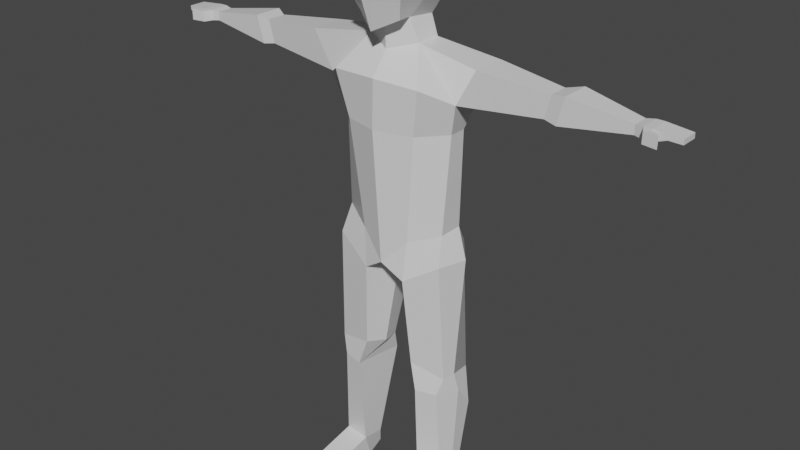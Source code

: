 # Source: animated_low_poly_char.blend  (saved by Blender 2.93.20; exported with 4.5.12 LTS)
import bpy
from mathutils import Matrix  # noqa: F401  (used for matrix-valued properties, if any)

bpy.ops.wm.read_factory_settings(use_empty=True)
scene = bpy.context.scene
scene.name = 'Scene'

# ---- collections
col_collection = bpy.data.collections.new('Collection'); scene.collection.children.link(col_collection)

# ---- materials (node trees are filled in below, after node groups)
mat_material_001 = bpy.data.materials.new('Material.001')
mat_material_001.use_transparent_shadow = False

# ---- material node trees
mat_material_001.use_nodes = True; mat_material_001.node_tree.nodes.clear()
_N = mat_material_001.node_tree.nodes; _L = mat_material_001.node_tree.links
n0 = _N.new('ShaderNodeBsdfPrincipled'); n0.name = 'Principled BSDF'; n0.location = (10, 300)
n0.distribution = 'GGX'
n0.subsurface_method = 'BURLEY'
n0.inputs[2].default_value = 0.4
n0.inputs[3].default_value = 1.45
n0.inputs[27].default_value = (0.0, 0.0, 0.0, 1.0)
n0.inputs[28].default_value = 1.0
n1 = _N.new('ShaderNodeOutputMaterial'); n1.name = 'Material Output'; n1.location = (300, 300)
n2 = _N.new('ShaderNodeNormalMap'); n2.name = 'Normal Map'; n2.location = (-300, -300)
n2.label = 'Normal/Map'
n2.inputs[0].default_value = 0.0
_L.new(n0.outputs[0], n1.inputs[0])
_L.new(n2.outputs[0], n0.inputs[5])
n1.is_active_output = True

# ---- world
world_world = bpy.data.worlds.new('World'); scene.world = world_world
world_world.use_nodes = True; world_world.node_tree.nodes.clear()
_N = world_world.node_tree.nodes; _L = world_world.node_tree.links
n0 = _N.new('ShaderNodeOutputWorld'); n0.name = 'World Output'; n0.location = (300, 300)
n1 = _N.new('ShaderNodeBackground'); n1.name = 'Background'; n1.location = (10, 300)
n1.inputs[0].default_value = (0.05088, 0.05088, 0.05088, 1.0)
_L.new(n1.outputs[0], n0.inputs[0])
n0.is_active_output = True
world_world.color = (0.05088, 0.05088, 0.05088)
world_world.use_sun_shadow = False
world_world.sun_shadow_jitter_overblur = 0.0

# ---- meshes
me_cube_001 = bpy.data.meshes.new('Cube.001')
me_cube_001.from_pydata([(-0.6015, 0.7095, 3.364), (-0.6015, 0.7095, 4.031), (-0.5542, -0.7036, 4.031), (-0.5542, -0.6091, 3.364), (-0.3214, 0.4999, 4.565), (-0.4314, 0.5216, 2.906), (-0.2741, -0.5974, 4.565), (-0.3841, -0.5251, 2.906), (-0.005499, -0.5187, 2.901), (-0.3874, 0.2046, 2.887), (-0.4399, -0.3306, 2.848), (-0.5025, -0.3103, 4.565), (-0.5704, 0.2039, 4.536), (-0.7826, -0.3103, 3.364), (-0.7826, 0.1996, 3.364), (-0.7826, -0.3103, 4.031), (-0.7826, 0.1996, 4.031), (-0.5384, 0.1385, 2.446), (-0.5384, -0.3714, 2.446), (-0.9262, 0.6697, 1.82), (-0.9262, -0.8314, 1.82), (-1.821, 0.2439, 2.269), (-1.821, -0.4725, 2.269), (-1.409, 0.2289, 1.545), (-1.409, -0.4875, 1.545), (-0.5127, 0.423, -1.299), (-0.8075, -0.5809, -1.106), (-1.098, 0.1278, -1.079), (-1.098, -0.3821, -1.079), (-0.7419, 0.5381, 0.8887), (-1.211, 0.06074, 0.9078), (-0.7419, -0.7105, 0.8887), (-1.211, -0.2927, 0.9078), (-4.666, 0.04592, 1.996), (-4.666, -0.2827, 1.996), (-4.666, 0.03904, 1.817), (-4.666, -0.2895, 1.817), (-3.067, 0.07561, 1.68), (-3.188, 0.08406, 2.133), (-3.188, -0.3192, 2.133), (-3.067, -0.3277, 1.68), (-3.321, 0.1139, 1.636), (-3.465, 0.124, 2.177), (-3.465, -0.4709, 2.177), (-3.321, -0.481, 1.636), (-4.827, 0.08342, 2.016), (-4.827, -0.3186, 2.016), (-4.827, 0.075, 1.797), (-4.827, -0.327, 1.797), (-4.976, 0.08342, 2.016), (-4.976, -0.3186, 2.016), (-4.976, 0.075, 1.798), (-4.976, -0.327, 1.798), (-5.488, 0.05811, 1.975), (-5.488, -0.2944, 1.975), (-5.488, 0.05073, 1.876), (-5.488, -0.3017, 1.876), (-4.895, 0.2323, 1.793), (-4.9, 0.2392, 2.012), (-5.016, 0.146, 1.793), (-5.021, 0.1529, 2.012), (-5.178, 0.2818, 1.793), (-5.184, 0.2758, 2.012), (-5.072, 0.1775, 1.793), (-5.078, 0.1715, 2.012), (-5.233, 0.06282, 1.888), (-5.179, -0.317, 1.88), (-0.4457, 0.4779, -2.117), (-0.2768, -0.9468, -1.654), (-1.184, 0.3287, -1.646), (-0.8449, -0.8981, -1.646), (-0.701, 0.2937, -6.434), (-0.8388, -0.3376, -6.663), (-1.242, 0.2274, -6.43), (-1.242, -0.316, -6.659), (-0.5665, 0.3557, -3.931), (-1.282, 0.238, -4.096), (-1.282, -0.4817, -4.132), (-0.5665, -0.5202, -4.139), (-0.7303, 0.4219, -4.484), (-0.5508, -0.564, -4.484), (-1.164, 0.3097, -4.477), (-1.344, -0.5214, -4.998), (-1.282, -0.09734, -4.132), (-1.365, -0.2553, -1.646), (-1.387, -0.1111, -4.477), (-1.242, -0.1275, -6.659), (-0.7034, 0.1559, -6.918), (-0.8412, -0.3376, -6.918), (-1.245, -0.1275, -6.914), (-1.245, -0.316, -6.914), (-1.245, 0.08953, -6.914), (-1.262, 1.287, -6.659), (-1.264, 1.287, -6.914), (-0.1376, -0.271, -1.654), (-0.4272, -0.0686, -4.032), (-0.701, 1.336, -6.63), (-0.9933, 1.429, -6.662), (-0.9956, 1.429, -6.917), (-0.7034, 1.336, -6.918), (0.6015, 0.7095, 3.364), (0.6015, 0.7095, 4.031), (0.5542, -0.7036, 4.031), (0.5542, -0.6091, 3.364), (0.3214, 0.4999, 4.565), (0.4314, 0.5216, 2.906), (0.2741, -0.5974, 4.565), (0.3841, -0.5251, 2.906), (2.509e-07, 0.7715, 2.688), (2.841e-07, -0.6415, 4.595), (0.0055, -0.5187, 2.901), (2.509e-07, 0.6943, 4.611), (2.509e-07, 0.8135, 3.965), (2.509e-07, 1.059, 3.468), (2.509e-07, -0.8202, 4.022), (2.509e-07, -0.8202, 3.355), (0.3874, 0.2046, 2.887), (0.4399, -0.3306, 2.848), (0.5025, -0.3103, 4.565), (0.5704, 0.2039, 4.536), (2.509e-07, 0.4037, 2.804), (2.509e-07, -0.449, 2.742), (2.509e-07, 0.1996, 4.688), (2.509e-07, -0.3103, 4.688), (0.7826, -0.3103, 3.364), (0.7826, 0.1996, 3.364), (0.7826, -0.3103, 4.031), (0.7826, 0.1996, 4.031), (0.5384, 0.1385, 2.446), (0.5384, -0.3714, 2.446), (2.509e-07, 0.3811, 2.293), (2.509e-07, -0.5711, 2.271), (0.9262, 0.6697, 1.82), (0.9262, -0.8314, 1.82), (2.509e-07, 0.7313, 1.847), (2.509e-07, -0.766, 1.847), (1.821, 0.2439, 2.269), (1.821, -0.4725, 2.269), (1.409, 0.2289, 1.545), (1.409, -0.4875, 1.545), (0.5127, 0.423, -1.299), (0.8075, -0.5809, -1.106), (2.509e-07, 0.5609, -1.819), (2.509e-07, -0.7728, -1.079), (1.098, 0.1278, -1.079), (1.098, -0.3821, -1.079), (2.509e-07, 0.7631, 0.9078), (0.7419, 0.5381, 0.8887), (1.211, 0.06074, 0.9078), (0.7419, -0.7105, 0.8887), (2.509e-07, -0.7945, 0.9078), (1.211, -0.2927, 0.9078), (4.666, 0.04592, 1.996), (4.666, -0.2827, 1.996), (4.666, 0.03904, 1.817), (4.666, -0.2895, 1.817), (3.067, 0.07561, 1.68), (3.188, 0.08406, 2.133), (3.188, -0.3192, 2.133), (3.067, -0.3277, 1.68), (3.321, 0.1139, 1.636), (3.465, 0.124, 2.177), (3.465, -0.4709, 2.177), (3.321, -0.481, 1.636), (4.827, 0.08342, 2.016), (4.827, -0.3186, 2.016), (4.827, 0.075, 1.797), (4.827, -0.327, 1.797), (4.976, 0.08342, 2.016), (4.976, -0.3186, 2.016), (4.976, 0.075, 1.798), (4.976, -0.327, 1.798), (5.488, 0.05811, 1.975), (5.488, -0.2944, 1.975), (5.488, 0.05073, 1.876), (5.488, -0.3017, 1.876), (4.895, 0.2323, 1.793), (4.9, 0.2392, 2.012), (5.016, 0.146, 1.793), (5.021, 0.1529, 2.012), (5.178, 0.2818, 1.793), (5.184, 0.2758, 2.012), (5.072, 0.1775, 1.793), (5.078, 0.1715, 2.012), (5.233, 0.06282, 1.888), (5.179, -0.317, 1.88), (0.4457, 0.4779, -2.117), (0.2768, -0.9468, -1.654), (2.509e-07, -0.9712, -1.646), (1.184, 0.3287, -1.646), (0.8449, -0.8981, -1.646), (0.701, 0.2937, -6.434), (0.8389, -0.3376, -6.663), (1.242, 0.2274, -6.43), (1.242, -0.316, -6.659), (0.5665, 0.3557, -3.931), (1.282, 0.238, -4.096), (1.282, -0.4817, -4.132), (0.5665, -0.5202, -4.139), (0.7303, 0.4219, -4.484), (0.5508, -0.564, -4.484), (1.164, 0.3097, -4.477), (1.344, -0.5214, -4.998), (1.282, -0.09734, -4.132), (1.365, -0.2553, -1.646), (1.387, -0.1111, -4.477), (1.242, -0.1275, -6.659), (0.7034, 0.1559, -6.918), (0.8412, -0.3376, -6.918), (1.245, -0.1275, -6.914), (1.245, -0.316, -6.914), (1.245, 0.08953, -6.914), (1.262, 1.287, -6.659), (1.264, 1.287, -6.914), (0.1376, -0.271, -1.654), (0.4272, -0.0686, -4.032), (0.701, 1.336, -6.63), (0.9933, 1.429, -6.662), (0.9957, 1.429, -6.917), (0.7034, 1.336, -6.918)], [], [(123, 11, 6, 109), (114, 109, 6, 2), (16, 12, 4, 1), (0, 1, 112, 113), (14, 16, 1, 0), (8, 115, 3, 7), (1, 4, 111, 112), (10, 121, 8, 7), (5, 0, 113, 108), (9, 14, 0, 5), (115, 114, 2, 3), (7, 3, 13, 10), (10, 13, 14, 9), (5, 108, 120, 9), (9, 120, 130, 17), (3, 2, 15, 13), (13, 15, 16, 14), (2, 6, 11, 15), (15, 11, 12, 16), (111, 4, 12, 122), (122, 12, 11, 123), (17, 130, 134, 19), (10, 9, 17, 18), (121, 10, 18, 131), (30, 29, 25, 27), (20, 18, 22, 24), (131, 18, 20, 135), (42, 41, 35, 33), (18, 17, 21, 22), (29, 146, 142, 25), (17, 19, 23, 21), (28, 84, 70), (27, 25, 67, 69), (150, 31, 26, 143), (31, 32, 28, 26), (32, 30, 27, 28), (24, 23, 30, 32), (20, 24, 32, 31), (135, 20, 31, 150), (19, 134, 146, 29), (23, 19, 29, 30), (36, 34, 46, 48), (43, 42, 33, 34), (44, 43, 34, 36), (41, 44, 36, 35), (23, 24, 40, 37), (24, 22, 39, 40), (22, 21, 38, 39), (21, 23, 37, 38), (37, 40, 44, 41), (40, 39, 43, 44), (39, 38, 42, 43), (38, 37, 41, 42), (48, 46, 50, 52), (35, 36, 48, 47), (33, 35, 47, 45), (34, 33, 45, 46), (49, 51, 65, 55, 53), (47, 48, 52, 51), (47, 51, 59, 57), (46, 45, 49, 50), (54, 53, 55, 56), (50, 49, 53, 54), (52, 50, 54, 56, 66), (51, 52, 66, 65), (60, 58, 62, 64), (51, 49, 60, 59), (49, 45, 58, 60), (45, 47, 57, 58), (62, 61, 63, 64), (59, 60, 64, 63), (57, 59, 63, 61), (58, 57, 61, 62), (65, 66, 56, 55), (67, 142, 188, 68, 94), (81, 79, 71, 73), (25, 142, 67), (26, 28, 70, 68), (143, 26, 68, 188), (72, 74, 90, 88), (82, 85, 86, 74), (79, 80, 72, 71), (80, 82, 74, 72), (68, 70, 77, 78), (67, 94, 95, 75), (70, 84, 83, 77), (69, 67, 75, 76), (78, 77, 82, 80), (75, 95, 78, 80, 79), (77, 83, 85, 82), (76, 75, 79, 81), (83, 84, 69, 76), (84, 28, 27, 69), (86, 85, 81, 73), (85, 83, 76, 81), (87, 88, 90, 89, 91), (71, 72, 88, 87), (90, 74, 86, 73, 91, 89), (87, 91, 93, 98, 99), (71, 87, 99, 96), (91, 73, 92, 93), (92, 97, 98, 93), (95, 94, 68, 78), (98, 97, 96, 99), (73, 71, 96, 97, 92), (123, 109, 106, 118), (114, 102, 106, 109), (127, 101, 104, 119), (100, 113, 112, 101), (125, 100, 101, 127), (110, 107, 103, 115), (101, 112, 111, 104), (117, 107, 110, 121), (105, 108, 113, 100), (116, 105, 100, 125), (115, 103, 102, 114), (107, 117, 124, 103), (117, 116, 125, 124), (105, 116, 120, 108), (116, 128, 130, 120), (103, 124, 126, 102), (124, 125, 127, 126), (102, 126, 118, 106), (126, 127, 119, 118), (111, 122, 119, 104), (122, 123, 118, 119), (128, 132, 134, 130), (117, 129, 128, 116), (121, 131, 129, 117), (148, 144, 140, 147), (133, 139, 137, 129), (131, 135, 133, 129), (161, 152, 154, 160), (129, 137, 136, 128), (147, 140, 142, 146), (128, 136, 138, 132), (145, 190, 204), (144, 189, 186, 140), (150, 143, 141, 149), (149, 141, 145, 151), (151, 145, 144, 148), (139, 151, 148, 138), (133, 149, 151, 139), (135, 150, 149, 133), (132, 147, 146, 134), (138, 148, 147, 132), (155, 167, 165, 153), (162, 153, 152, 161), (163, 155, 153, 162), (160, 154, 155, 163), (138, 156, 159, 139), (139, 159, 158, 137), (137, 158, 157, 136), (136, 157, 156, 138), (156, 160, 163, 159), (159, 163, 162, 158), (158, 162, 161, 157), (157, 161, 160, 156), (167, 171, 169, 165), (154, 166, 167, 155), (152, 164, 166, 154), (153, 165, 164, 152), (168, 172, 174, 184, 170), (166, 170, 171, 167), (166, 176, 178, 170), (165, 169, 168, 164), (173, 175, 174, 172), (169, 173, 172, 168), (171, 185, 175, 173, 169), (170, 184, 185, 171), (179, 183, 181, 177), (170, 178, 179, 168), (168, 179, 177, 164), (164, 177, 176, 166), (181, 183, 182, 180), (178, 182, 183, 179), (176, 180, 182, 178), (177, 181, 180, 176), (184, 174, 175, 185), (186, 214, 187, 188, 142), (201, 193, 191, 199), (140, 186, 142), (141, 187, 190, 145), (143, 188, 187, 141), (192, 208, 210, 194), (202, 194, 206, 205), (199, 191, 192, 200), (200, 192, 194, 202), (187, 198, 197, 190), (186, 195, 215, 214), (190, 197, 203, 204), (189, 196, 195, 186), (198, 200, 202, 197), (195, 199, 200, 198, 215), (197, 202, 205, 203), (196, 201, 199, 195), (203, 196, 189, 204), (204, 189, 144, 145), (206, 193, 201, 205), (205, 201, 196, 203), (207, 211, 209, 210, 208), (191, 207, 208, 192), (210, 209, 211, 193, 206, 194), (207, 219, 218, 213, 211), (191, 216, 219, 207), (211, 213, 212, 193), (212, 213, 218, 217), (215, 198, 187, 214), (218, 219, 216, 217), (193, 212, 217, 216, 191)])
me_cube_001.polygons.foreach_set('use_smooth', [True] * 210)
_k = set([(0, 1), (0, 5), (0, 14), (0, 113), (1, 4), (1, 16), (1, 112), (2, 3), (2, 6), (2, 15), (2, 114), (3, 7), (3, 13), (3, 115), (4, 12), (4, 111), (5, 9), (5, 108), (6, 11), (6, 109), (7, 8), (7, 10), (9, 10), (9, 14), (9, 17), (9, 120), (10, 13), (10, 18), (10, 121), (11, 12), (11, 15), (11, 123), (12, 16), (12, 122), (13, 14), (13, 15), (14, 16), (15, 16), (17, 18), (17, 19), (17, 21), (17, 130), (18, 20), (18, 22), (18, 131), (19, 23), (19, 29), (19, 134), (20, 24), (20, 31), (20, 135), (21, 22), (21, 23), (21, 38), (22, 24), (22, 39), (23, 24), (23, 30), (23, 37), (24, 32), (24, 40), (25, 27), (25, 29), (25, 67), (25, 142), (26, 28), (26, 31), (26, 68), (26, 143), (27, 28), (27, 30), (27, 69), (28, 32), (28, 70), (28, 84), (29, 30), (29, 146), (30, 32), (31, 32), (31, 150), (33, 34), (33, 35), (33, 42), (33, 45), (34, 36), (34, 43), (34, 46), (35, 36), (35, 41), (35, 47), (36, 44), (36, 48), (37, 38), (37, 40), (37, 41), (38, 39), (38, 42), (39, 40), (39, 43), (40, 44), (41, 42), (41, 44), (42, 43), (43, 44), (45, 46), (45, 47), (45, 49), (45, 58), (46, 48), (46, 50), (47, 48), (47, 51), (47, 57), (48, 52), (49, 50), (49, 51), (49, 53), (49, 60), (50, 52), (50, 54), (51, 52), (51, 59), (51, 65), (52, 66), (53, 54), (53, 55), (54, 56), (55, 56), (55, 65), (56, 66), (57, 58), (57, 59), (57, 61), (58, 60), (58, 62), (59, 60), (59, 63), (60, 64), (61, 62), (61, 63), (62, 64), (63, 64), (65, 66), (67, 69), (67, 75), (67, 94), (67, 142), (68, 70), (68, 78), (68, 94), (68, 188), (69, 76), (69, 84), (70, 77), (70, 84), (71, 72), (71, 73), (71, 79), (71, 87), (71, 96), (72, 74), (72, 80), (72, 88), (73, 81), (73, 86), (73, 91), (73, 92), (74, 82), (74, 86), (74, 90), (75, 76), (75, 79), (75, 95), (76, 81), (76, 83), (77, 78), (77, 82), (77, 83), (78, 80), (78, 95), (79, 80), (79, 81), (80, 82), (81, 85), (82, 85), (83, 84), (83, 85), (85, 86), (87, 88), (87, 99), (88, 90), (89, 90), (89, 91), (91, 93), (92, 93), (92, 97), (93, 98), (94, 95), (96, 97), (96, 99), (97, 98), (98, 99), (100, 101), (100, 105), (100, 113), (100, 125), (101, 104), (101, 112), (101, 127), (102, 103), (102, 106), (102, 114), (102, 126), (103, 107), (103, 115), (103, 124), (104, 111), (104, 119), (105, 108), (105, 116), (106, 109), (106, 118), (107, 110), (107, 117), (108, 113), (108, 120), (109, 114), (109, 123), (111, 112), (111, 122), (112, 113), (114, 115), (116, 117), (116, 120), (116, 125), (116, 128), (117, 121), (117, 124), (117, 129), (118, 119), (118, 123), (118, 126), (119, 122), (119, 127), (120, 130), (121, 131), (122, 123), (124, 125), (124, 126), (125, 127), (126, 127), (128, 129), (128, 130), (128, 132), (128, 136), (129, 131), (129, 133), (129, 137), (130, 134), (131, 135), (132, 134), (132, 138), (132, 147), (133, 135), (133, 139), (133, 149), (134, 146), (135, 150), (136, 137), (136, 138), (136, 157), (137, 139), (137, 158), (138, 139), (138, 148), (138, 156), (139, 151), (139, 159), (140, 142), (140, 144), (140, 147), (140, 186), (141, 143), (141, 145), (141, 149), (141, 187), (142, 146), (142, 186), (142, 188), (143, 150), (143, 188), (144, 145), (144, 148), (144, 189), (145, 151), (145, 190), (145, 204), (146, 147), (147, 148), (148, 151), (149, 150), (149, 151), (152, 153), (152, 154), (152, 161), (152, 164), (153, 155), (153, 162), (153, 165), (154, 155), (154, 160), (154, 166), (155, 163), (155, 167), (156, 157), (156, 159), (156, 160), (157, 158), (157, 161), (158, 159), (158, 162), (159, 163), (160, 161), (160, 163), (161, 162), (162, 163), (164, 165), (164, 166), (164, 168), (164, 177), (165, 167), (165, 169), (166, 167), (166, 170), (166, 176), (167, 171), (168, 169), (168, 170), (168, 172), (168, 179), (169, 171), (169, 173), (170, 171), (170, 178), (170, 184), (171, 185), (172, 173), (172, 174), (173, 175), (174, 175), (174, 184), (175, 185), (176, 177), (176, 178), (176, 180), (177, 179), (177, 181), (178, 179), (178, 182), (179, 183), (180, 181), (180, 182), (181, 183), (182, 183), (184, 185), (186, 189), (186, 195), (186, 214), (187, 188), (187, 190), (187, 198), (187, 214), (189, 196), (189, 204), (190, 197), (190, 204), (191, 192), (191, 193), (191, 199), (191, 207), (191, 216), (192, 194), (192, 200), (192, 208), (193, 201), (193, 206), (193, 211), (193, 212), (194, 202), (194, 206), (194, 210), (195, 196), (195, 199), (195, 215), (196, 201), (196, 203), (197, 198), (197, 202), (197, 203), (198, 200), (198, 215), (199, 200), (199, 201), (200, 202), (201, 205), (202, 205), (203, 204), (203, 205), (205, 206), (207, 208), (207, 219), (208, 210), (209, 210), (209, 211), (211, 213), (212, 213), (212, 217), (213, 218), (214, 215), (216, 217), (216, 219), (217, 218), (218, 219)])
me_cube_001.attributes.new('sharp_edge', 'BOOLEAN', 'EDGE').data.foreach_set('value', [ (min(e.vertices), max(e.vertices)) in _k for e in me_cube_001.edges])
_uv = me_cube_001.uv_layers.new(name='UVMap')
_uv.uv.foreach_set('vector', [0.75, 0.6667, 0.875, 0.6667, 0.875, 0.75, 0.75, 0.75, 0.5417, 0.875, 0.625, 0.875, 0.625, 1.0, 0.5417, 1.0, 0.5417, 0.1667, 0.625, 0.1667, 0.625, 0.25, 0.5417, 0.25, 0.4583, 0.25, 0.5417, 0.25, 0.5417, 0.375, 0.4583, 0.375, 0.4583, 0.1667, 0.5417, 0.1667, 0.5417, 0.25, 0.4583, 0.25, 0.375, 0.875, 0.4583, 0.875, 0.4583, 1.0, 0.375, 1.0, 0.5417, 0.25, 0.625, 0.25, 0.625, 0.375, 0.5417, 0.375, 0.125, 0.6667, 0.25, 0.6667, 0.25, 0.75, 0.125, 0.75, 0.375, 0.25, 0.4583, 0.25, 0.4583, 0.375, 0.375, 0.375, 0.375, 0.1667, 0.4583, 0.1667, 0.4583, 0.25, 0.375, 0.25, 0.4583, 0.875, 0.5417, 0.875, 0.5417, 1.0, 0.4583, 1.0, 0.375, 0.0, 0.4583, 0.0, 0.4583, 0.08333, 0.375, 0.08333, 0.375, 0.08333, 0.4583, 0.08333, 0.4583, 0.1667, 0.375, 0.1667, 0.125, 0.5, 0.25, 0.5, 0.25, 0.5833, 0.125, 0.5833, 0.125, 0.5833, 0.25, 0.5833, 0.25, 0.5833, 0.125, 0.5833, 0.4583, 0.0, 0.5417, 0.0, 0.5417, 0.08333, 0.4583, 0.08333, 0.4583, 0.08333, 0.5417, 0.08333, 0.5417, 0.1667, 0.4583, 0.1667, 0.5417, 0.0, 0.625, 0.0, 0.625, 0.08333, 0.5417, 0.08333, 0.5417, 0.08333, 0.625, 0.08333, 0.625, 0.1667, 0.5417, 0.1667, 0.75, 0.5, 0.875, 0.5, 0.875, 0.5833, 0.75, 0.5833, 0.75, 0.5833, 0.875, 0.5833, 0.875, 0.6667, 0.75, 0.6667, 0.125, 0.5833, 0.25, 0.5833, 0.25, 0.5833, 0.125, 0.5833, 0.375, 0.08333, 0.375, 0.1667, 0.375, 0.1667, 0.375, 0.08333, 0.25, 0.6667, 0.125, 0.6667, 0.125, 0.6667, 0.25, 0.6667, 0.125, 0.5833, 0.125, 0.5833, 0.125, 0.5833, 0.125, 0.5833, 0.125, 0.6667, 0.125, 0.6667, 0.125, 0.6667, 0.125, 0.6667, 0.25, 0.6667, 0.125, 0.6667, 0.125, 0.6667, 0.25, 0.6667, 0.125, 0.5833, 0.125, 0.5833, 0.125, 0.5833, 0.125, 0.5833, 0.375, 0.08333, 0.375, 0.1667, 0.375, 0.1667, 0.375, 0.08333, 0.125, 0.5833, 0.25, 0.5833, 0.25, 0.5833, 0.125, 0.5833, 0.125, 0.5833, 0.125, 0.5833, 0.125, 0.5833, 0.125, 0.5833, 0.375, 0.08333, 0.375, 0.127, 0.375, 0.08333, 0.125, 0.5833, 0.125, 0.5833, 0.2112, 0.5833, 0.125, 0.5833, 0.25, 0.6667, 0.125, 0.6667, 0.125, 0.6667, 0.25, 0.6667, 0.125, 0.6667, 0.125, 0.6667, 0.125, 0.6667, 0.125, 0.6667, 0.375, 0.08333, 0.375, 0.1667, 0.375, 0.1667, 0.375, 0.08333, 0.375, 0.08333, 0.375, 0.1667, 0.375, 0.1667, 0.375, 0.08333, 0.125, 0.6667, 0.125, 0.6667, 0.125, 0.6667, 0.125, 0.6667, 0.25, 0.6667, 0.125, 0.6667, 0.125, 0.6667, 0.25, 0.6667, 0.125, 0.5833, 0.25, 0.5833, 0.25, 0.5833, 0.125, 0.5833, 0.125, 0.5833, 0.125, 0.5833, 0.125, 0.5833, 0.125, 0.5833, 0.125, 0.6667, 0.125, 0.6667, 0.125, 0.6667, 0.125, 0.6667, 0.375, 0.08333, 0.375, 0.1667, 0.375, 0.1667, 0.375, 0.08333, 0.125, 0.6667, 0.125, 0.6667, 0.125, 0.6667, 0.125, 0.6667, 0.375, 0.1667, 0.375, 0.08333, 0.375, 0.08333, 0.375, 0.1667, 0.375, 0.1667, 0.375, 0.08333, 0.375, 0.08333, 0.375, 0.1667, 0.125, 0.6667, 0.125, 0.6667, 0.125, 0.6667, 0.125, 0.6667, 0.375, 0.08333, 0.375, 0.1667, 0.375, 0.1667, 0.375, 0.08333, 0.125, 0.5833, 0.125, 0.5833, 0.125, 0.5833, 0.125, 0.5833, 0.375, 0.1667, 0.375, 0.08333, 0.375, 0.08333, 0.375, 0.1667, 0.125, 0.6667, 0.125, 0.6667, 0.125, 0.6667, 0.125, 0.6667, 0.375, 0.08333, 0.375, 0.1667, 0.375, 0.1667, 0.375, 0.08333, 0.125, 0.5833, 0.125, 0.5833, 0.125, 0.5833, 0.125, 0.5833, 0.125, 0.6667, 0.125, 0.6667, 0.125, 0.6667, 0.125, 0.6667, 0.375, 0.1667, 0.375, 0.08333, 0.375, 0.08333, 0.375, 0.1667, 0.125, 0.5833, 0.125, 0.5833, 0.125, 0.5833, 0.125, 0.5833, 0.375, 0.08333, 0.375, 0.1667, 0.375, 0.1667, 0.375, 0.08333, 0.125, 0.5833, 0.125, 0.5833, 0.125, 0.5833, 0.125, 0.5833, 0.125, 0.5833, 0.375, 0.1667, 0.375, 0.08333, 0.375, 0.08333, 0.375, 0.1667, 0.375, 0.1667, 0.375, 0.1667, 0.375, 0.1667, 0.375, 0.1667, 0.375, 0.08333, 0.375, 0.1667, 0.375, 0.1667, 0.375, 0.08333, 0.375, 0.08333, 0.375, 0.1667, 0.375, 0.1667, 0.375, 0.08333, 0.375, 0.08333, 0.375, 0.1667, 0.375, 0.1667, 0.375, 0.08333, 0.125, 0.6667, 0.125, 0.6667, 0.125, 0.6667, 0.125, 0.6667, 0.125, 0.6667, 0.375, 0.1667, 0.375, 0.08333, 0.375, 0.08333, 0.375, 0.1667, 0.375, 0.1667, 0.375, 0.1667, 0.375, 0.1667, 0.375, 0.1667, 0.125, 0.5833, 0.125, 0.5833, 0.125, 0.5833, 0.125, 0.5833, 0.375, 0.1667, 0.375, 0.1667, 0.375, 0.1667, 0.375, 0.1667, 0.125, 0.5833, 0.125, 0.5833, 0.125, 0.5833, 0.125, 0.5833, 0.125, 0.5833, 0.125, 0.5833, 0.125, 0.5833, 0.125, 0.5833, 0.125, 0.5833, 0.125, 0.5833, 0.125, 0.5833, 0.125, 0.5833, 0.375, 0.1667, 0.375, 0.1667, 0.375, 0.1667, 0.375, 0.1667, 0.125, 0.5833, 0.125, 0.5833, 0.125, 0.5833, 0.125, 0.5833, 0.375, 0.1667, 0.375, 0.08333, 0.375, 0.08333, 0.375, 0.1667, 0.2112, 0.5833, 0.25, 0.5833, 0.25, 0.6667, 0.2112, 0.6667, 0.2112, 0.6271, 0.125, 0.5833, 0.2112, 0.5833, 0.2112, 0.5833, 0.125, 0.5833, 0.125, 0.5833, 0.25, 0.5833, 0.2112, 0.5833, 0.125, 0.6667, 0.125, 0.6667, 0.125, 0.6667, 0.2112, 0.6667, 0.25, 0.6667, 0.125, 0.6667, 0.2112, 0.6667, 0.25, 0.6667, 0.2112, 0.6667, 0.125, 0.6667, 0.125, 0.6667, 0.2112, 0.6667, 0.375, 0.08333, 0.375, 0.1245, 0.375, 0.1221, 0.375, 0.08333, 0.2112, 0.5833, 0.2112, 0.6667, 0.2112, 0.6667, 0.2112, 0.5833, 0.2112, 0.6667, 0.125, 0.6667, 0.125, 0.6667, 0.2112, 0.6667, 0.2112, 0.6667, 0.125, 0.6667, 0.125, 0.6667, 0.2112, 0.6667, 0.2112, 0.5833, 0.2112, 0.6271, 0.2112, 0.6237, 0.2112, 0.5833, 0.375, 0.08333, 0.375, 0.127, 0.375, 0.1278, 0.375, 0.08333, 0.125, 0.5833, 0.2112, 0.5833, 0.2112, 0.5833, 0.125, 0.5833, 0.2112, 0.6667, 0.125, 0.6667, 0.125, 0.6667, 0.2112, 0.6667, 0.2112, 0.5833, 0.2112, 0.6237, 0.2112, 0.6667, 0.2112, 0.6667, 0.2112, 0.5833, 0.375, 0.08333, 0.375, 0.1278, 0.375, 0.1245, 0.375, 0.08333, 0.125, 0.5833, 0.2112, 0.5833, 0.2112, 0.5833, 0.125, 0.5833, 0.375, 0.1278, 0.375, 0.127, 0.375, 0.1667, 0.375, 0.1667, 0.375, 0.127, 0.375, 0.08333, 0.375, 0.1667, 0.375, 0.1667, 0.375, 0.1221, 0.375, 0.1245, 0.375, 0.1667, 0.375, 0.1667, 0.375, 0.1245, 0.375, 0.1278, 0.375, 0.1667, 0.375, 0.1667, 0.2112, 0.5833, 0.2112, 0.6667, 0.125, 0.6667, 0.125, 0.6279, 0.125, 0.5833, 0.2112, 0.5833, 0.2112, 0.6667, 0.2112, 0.6667, 0.2112, 0.5833, 0.125, 0.6667, 0.375, 0.08333, 0.375, 0.1221, 0.125, 0.5833, 0.125, 0.5833, 0.125, 0.6279, 0.2112, 0.5833, 0.125, 0.5833, 0.125, 0.5833, 0.1797, 0.5833, 0.2112, 0.5833, 0.2112, 0.5833, 0.2112, 0.5833, 0.2112, 0.5833, 0.2112, 0.5833, 0.125, 0.5833, 0.125, 0.5833, 0.125, 0.5833, 0.125, 0.5833, 0.125, 0.5833, 0.1797, 0.5833, 0.1797, 0.5833, 0.125, 0.5833, 0.2112, 0.6237, 0.2112, 0.6271, 0.2112, 0.6667, 0.2112, 0.6667, 0.1797, 0.5833, 0.1797, 0.5833, 0.2112, 0.5833, 0.2112, 0.5833, 0.125, 0.5833, 0.2112, 0.5833, 0.2112, 0.5833, 0.1797, 0.5833, 0.125, 0.5833, 0.75, 0.6667, 0.75, 0.75, 0.875, 0.75, 0.875, 0.6667, 0.5417, 0.875, 0.5417, 1.0, 0.625, 1.0, 0.625, 0.875, 0.5417, 0.1667, 0.5417, 0.25, 0.625, 0.25, 0.625, 0.1667, 0.4583, 0.25, 0.4583, 0.375, 0.5417, 0.375, 0.5417, 0.25, 0.4583, 0.1667, 0.4583, 0.25, 0.5417, 0.25, 0.5417, 0.1667, 0.375, 0.875, 0.375, 1.0, 0.4583, 1.0, 0.4583, 0.875, 0.5417, 0.25, 0.5417, 0.375, 0.625, 0.375, 0.625, 0.25, 0.125, 0.6667, 0.125, 0.75, 0.25, 0.75, 0.25, 0.6667, 0.375, 0.25, 0.375, 0.375, 0.4583, 0.375, 0.4583, 0.25, 0.375, 0.1667, 0.375, 0.25, 0.4583, 0.25, 0.4583, 0.1667, 0.4583, 0.875, 0.4583, 1.0, 0.5417, 1.0, 0.5417, 0.875, 0.375, 0.0, 0.375, 0.08333, 0.4583, 0.08333, 0.4583, 0.0, 0.375, 0.08333, 0.375, 0.1667, 0.4583, 0.1667, 0.4583, 0.08333, 0.125, 0.5, 0.125, 0.5833, 0.25, 0.5833, 0.25, 0.5, 0.125, 0.5833, 0.125, 0.5833, 0.25, 0.5833, 0.25, 0.5833, 0.4583, 0.0, 0.4583, 0.08333, 0.5417, 0.08333, 0.5417, 0.0, 0.4583, 0.08333, 0.4583, 0.1667, 0.5417, 0.1667, 0.5417, 0.08333, 0.5417, 0.0, 0.5417, 0.08333, 0.625, 0.08333, 0.625, 0.0, 0.5417, 0.08333, 0.5417, 0.1667, 0.625, 0.1667, 0.625, 0.08333, 0.75, 0.5, 0.75, 0.5833, 0.875, 0.5833, 0.875, 0.5, 0.75, 0.5833, 0.75, 0.6667, 0.875, 0.6667, 0.875, 0.5833, 0.125, 0.5833, 0.125, 0.5833, 0.25, 0.5833, 0.25, 0.5833, 0.375, 0.08333, 0.375, 0.08333, 0.375, 0.1667, 0.375, 0.1667, 0.25, 0.6667, 0.25, 0.6667, 0.125, 0.6667, 0.125, 0.6667, 0.125, 0.5833, 0.125, 0.5833, 0.125, 0.5833, 0.125, 0.5833, 0.125, 0.6667, 0.125, 0.6667, 0.125, 0.6667, 0.125, 0.6667, 0.25, 0.6667, 0.25, 0.6667, 0.125, 0.6667, 0.125, 0.6667, 0.125, 0.5833, 0.125, 0.5833, 0.125, 0.5833, 0.125, 0.5833, 0.375, 0.08333, 0.375, 0.08333, 0.375, 0.1667, 0.375, 0.1667, 0.125, 0.5833, 0.125, 0.5833, 0.25, 0.5833, 0.25, 0.5833, 0.125, 0.5833, 0.125, 0.5833, 0.125, 0.5833, 0.125, 0.5833, 0.375, 0.08333, 0.375, 0.08333, 0.375, 0.127, 0.125, 0.5833, 0.125, 0.5833, 0.2112, 0.5833, 0.125, 0.5833, 0.25, 0.6667, 0.25, 0.6667, 0.125, 0.6667, 0.125, 0.6667, 0.125, 0.6667, 0.125, 0.6667, 0.125, 0.6667, 0.125, 0.6667, 0.375, 0.08333, 0.375, 0.08333, 0.375, 0.1667, 0.375, 0.1667, 0.375, 0.08333, 0.375, 0.08333, 0.375, 0.1667, 0.375, 0.1667, 0.125, 0.6667, 0.125, 0.6667, 0.125, 0.6667, 0.125, 0.6667, 0.25, 0.6667, 0.25, 0.6667, 0.125, 0.6667, 0.125, 0.6667, 0.125, 0.5833, 0.125, 0.5833, 0.25, 0.5833, 0.25, 0.5833, 0.125, 0.5833, 0.125, 0.5833, 0.125, 0.5833, 0.125, 0.5833, 0.125, 0.6667, 0.125, 0.6667, 0.125, 0.6667, 0.125, 0.6667, 0.375, 0.08333, 0.375, 0.08333, 0.375, 0.1667, 0.375, 0.1667, 0.125, 0.6667, 0.125, 0.6667, 0.125, 0.6667, 0.125, 0.6667, 0.375, 0.1667, 0.375, 0.1667, 0.375, 0.08333, 0.375, 0.08333, 0.375, 0.1667, 0.375, 0.1667, 0.375, 0.08333, 0.375, 0.08333, 0.125, 0.6667, 0.125, 0.6667, 0.125, 0.6667, 0.125, 0.6667, 0.375, 0.08333, 0.375, 0.08333, 0.375, 0.1667, 0.375, 0.1667, 0.125, 0.5833, 0.125, 0.5833, 0.125, 0.5833, 0.125, 0.5833, 0.375, 0.1667, 0.375, 0.1667, 0.375, 0.08333, 0.375, 0.08333, 0.125, 0.6667, 0.125, 0.6667, 0.125, 0.6667, 0.125, 0.6667, 0.375, 0.08333, 0.375, 0.08333, 0.375, 0.1667, 0.375, 0.1667, 0.125, 0.5833, 0.125, 0.5833, 0.125, 0.5833, 0.125, 0.5833, 0.125, 0.6667, 0.125, 0.6667, 0.125, 0.6667, 0.125, 0.6667, 0.375, 0.1667, 0.375, 0.1667, 0.375, 0.08333, 0.375, 0.08333, 0.125, 0.5833, 0.125, 0.5833, 0.125, 0.5833, 0.125, 0.5833, 0.375, 0.08333, 0.375, 0.08333, 0.375, 0.1667, 0.375, 0.1667, 0.125, 0.5833, 0.125, 0.5833, 0.125, 0.5833, 0.125, 0.5833, 0.125, 0.5833, 0.375, 0.1667, 0.375, 0.1667, 0.375, 0.08333, 0.375, 0.08333, 0.375, 0.1667, 0.375, 0.1667, 0.375, 0.1667, 0.375, 0.1667, 0.375, 0.08333, 0.375, 0.08333, 0.375, 0.1667, 0.375, 0.1667, 0.375, 0.08333, 0.375, 0.08333, 0.375, 0.1667, 0.375, 0.1667, 0.375, 0.08333, 0.375, 0.08333, 0.375, 0.1667, 0.375, 0.1667, 0.125, 0.6667, 0.125, 0.6667, 0.125, 0.6667, 0.125, 0.6667, 0.125, 0.6667, 0.375, 0.1667, 0.375, 0.1667, 0.375, 0.08333, 0.375, 0.08333, 0.375, 0.1667, 0.375, 0.1667, 0.375, 0.1667, 0.375, 0.1667, 0.125, 0.5833, 0.125, 0.5833, 0.125, 0.5833, 0.125, 0.5833, 0.375, 0.1667, 0.375, 0.1667, 0.375, 0.1667, 0.375, 0.1667, 0.125, 0.5833, 0.125, 0.5833, 0.125, 0.5833, 0.125, 0.5833, 0.125, 0.5833, 0.125, 0.5833, 0.125, 0.5833, 0.125, 0.5833, 0.125, 0.5833, 0.125, 0.5833, 0.125, 0.5833, 0.125, 0.5833, 0.375, 0.1667, 0.375, 0.1667, 0.375, 0.1667, 0.375, 0.1667, 0.125, 0.5833, 0.125, 0.5833, 0.125, 0.5833, 0.125, 0.5833, 0.375, 0.1667, 0.375, 0.1667, 0.375, 0.08333, 0.375, 0.08333, 0.2112, 0.5833, 0.2112, 0.6271, 0.2112, 0.6667, 0.25, 0.6667, 0.25, 0.5833, 0.125, 0.5833, 0.125, 0.5833, 0.2112, 0.5833, 0.2112, 0.5833, 0.125, 0.5833, 0.2112, 0.5833, 0.25, 0.5833, 0.125, 0.6667, 0.2112, 0.6667, 0.125, 0.6667, 0.125, 0.6667, 0.25, 0.6667, 0.25, 0.6667, 0.2112, 0.6667, 0.125, 0.6667, 0.2112, 0.6667, 0.2112, 0.6667, 0.125, 0.6667, 0.125, 0.6667, 0.375, 0.08333, 0.375, 0.08333, 0.375, 0.1221, 0.375, 0.1245, 0.2112, 0.5833, 0.2112, 0.5833, 0.2112, 0.6667, 0.2112, 0.6667, 0.2112, 0.6667, 0.2112, 0.6667, 0.125, 0.6667, 0.125, 0.6667, 0.2112, 0.6667, 0.2112, 0.6667, 0.125, 0.6667, 0.125, 0.6667, 0.2112, 0.5833, 0.2112, 0.5833, 0.2112, 0.6237, 0.2112, 0.6271, 0.375, 0.08333, 0.375, 0.08333, 0.375, 0.1278, 0.375, 0.127, 0.125, 0.5833, 0.125, 0.5833, 0.2112, 0.5833, 0.2112, 0.5833, 0.2112, 0.6667, 0.2112, 0.6667, 0.125, 0.6667, 0.125, 0.6667, 0.2112, 0.5833, 0.2112, 0.5833, 0.2112, 0.6667, 0.2112, 0.6667, 0.2112, 0.6237, 0.375, 0.08333, 0.375, 0.08333, 0.375, 0.1245, 0.375, 0.1278, 0.125, 0.5833, 0.125, 0.5833, 0.2112, 0.5833, 0.2112, 0.5833, 0.375, 0.1278, 0.375, 0.1667, 0.375, 0.1667, 0.375, 0.127, 0.375, 0.127, 0.375, 0.1667, 0.375, 0.1667, 0.375, 0.08333, 0.375, 0.1221, 0.375, 0.1667, 0.375, 0.1667, 0.375, 0.1245, 0.375, 0.1245, 0.375, 0.1667, 0.375, 0.1667, 0.375, 0.1278, 0.2112, 0.5833, 0.125, 0.5833, 0.125, 0.6279, 0.125, 0.6667, 0.2112, 0.6667, 0.2112, 0.5833, 0.2112, 0.5833, 0.2112, 0.6667, 0.2112, 0.6667, 0.125, 0.6667, 0.125, 0.6279, 0.125, 0.5833, 0.125, 0.5833, 0.375, 0.1221, 0.375, 0.08333, 0.2112, 0.5833, 0.2112, 0.5833, 0.1797, 0.5833, 0.125, 0.5833, 0.125, 0.5833, 0.2112, 0.5833, 0.2112, 0.5833, 0.2112, 0.5833, 0.2112, 0.5833, 0.125, 0.5833, 0.125, 0.5833, 0.125, 0.5833, 0.125, 0.5833, 0.125, 0.5833, 0.125, 0.5833, 0.1797, 0.5833, 0.1797, 0.5833, 0.2112, 0.6237, 0.2112, 0.6667, 0.2112, 0.6667, 0.2112, 0.6271, 0.1797, 0.5833, 0.2112, 0.5833, 0.2112, 0.5833, 0.1797, 0.5833, 0.125, 0.5833, 0.125, 0.5833, 0.1797, 0.5833, 0.2112, 0.5833, 0.2112, 0.5833])
me_cube_001.materials.append(mat_material_001)
me_cube_001.use_remesh_fix_poles = True
me_cube_001.use_remesh_preserve_attributes = False
me_cube_001.update()
me_cube_001.normals_split_custom_set([tuple(v) for v in zip(*[iter([-0.1996, -0.2182, 0.9553, -0.1996, -0.2182, 0.9553, -0.1996, -0.2182, 0.9553, -0.1996, -0.2182, 0.9553, -0.1889, -0.9384, 0.2892, -0.1889, -0.9384, 0.2892, -0.1889, -0.9384, 0.2892, -0.1889, -0.9384, 0.2892, -0.7922, 0.4059, 0.4557, -0.7922, 0.4059, 0.4557, -0.7922, 0.4059, 0.4557, -0.7922, 0.4059, 0.4557, -0.3515, 0.916, 0.1935, -0.3515, 0.916, 0.1935, -0.3515, 0.916, 0.1935, -0.3515, 0.916, 0.1935, -0.9423, 0.3348, 0.0, -0.9423, 0.3348, 0.0, -0.9423, 0.3348, 0.0, -0.9423, 0.3348, 0.0, -0.2013, -0.8889, -0.4116, -0.2013, -0.8889, -0.4116, -0.2013, -0.8889, -0.4116, -0.2013, -0.8889, -0.4116, -0.285, 0.9038, 0.3194, -0.285, 0.9038, 0.3194, -0.285, 0.9038, 0.3194, -0.285, 0.9038, 0.3194, -0.1888, -0.6425, -0.7427, -0.1888, -0.6425, -0.7427, -0.1888, -0.6425, -0.7427, -0.1888, -0.6425, -0.7427, -0.4965, 0.7854, -0.3697, -0.4965, 0.7854, -0.3697, -0.4965, 0.7854, -0.3697, -0.4965, 0.7854, -0.3697, -0.833, 0.1501, -0.5325, -0.833, 0.1501, -0.5325, -0.833, 0.1501, -0.5325, -0.833, 0.1501, -0.5325, -0.2839, -0.9565, -0.06779, -0.2839, -0.9565, -0.06779, -0.2839, -0.9565, -0.06779, -0.2839, -0.9565, -0.06779, -0.7593, -0.4873, -0.4313, -0.7593, -0.4873, -0.4313, -0.7593, -0.4873, -0.4313, -0.7593, -0.4873, -0.4313, -0.8007, 0.06228, -0.5959, -0.8007, 0.06228, -0.5959, -0.8007, 0.06228, -0.5959, -0.8007, 0.06228, -0.5959, -0.2665, -0.1518, -0.9518, -0.2665, -0.1518, -0.9518, -0.2665, -0.1518, -0.9518, -0.2665, -0.1518, -0.9518, -0.4337, 0.9009, -0.01523, -0.4337, 0.9009, -0.01523, -0.4337, 0.9009, -0.01523, -0.4337, 0.9009, -0.01523, -0.834, -0.5504, -0.03901, -0.834, -0.5504, -0.03901, -0.834, -0.5504, -0.03901, -0.834, -0.5504, -0.03901, -1.0, 0.0, 0.0, -1.0, 0.0, 0.0, -1.0, 0.0, 0.0, -1.0, 0.0, 0.0, -0.7454, -0.5004, 0.4405, -0.7454, -0.5004, 0.4405, -0.7454, -0.5004, 0.4405, -0.7454, -0.5004, 0.4405, -0.9026, -0.04734, 0.428, -0.9026, -0.04734, 0.428, -0.9026, -0.04734, 0.428, -0.9026, -0.04734, 0.428, -0.2421, 0.134, 0.9609, -0.2421, 0.134, 0.9609, -0.2421, 0.134, 0.9609, -0.2421, 0.134, 0.9609, -0.2488, 0.01184, 0.9685, -0.2488, 0.01184, 0.9685, -0.2488, 0.01184, 0.9685, -0.2488, 0.01184, 0.9685, -0.1002, 0.7505, 0.6533, -0.1002, 0.7505, 0.6533, -0.1002, 0.7505, 0.6533, -0.1002, 0.7505, 0.6533, -0.9596, 0.0378, 0.2788, -0.9596, 0.0378, 0.2788, -0.9596, 0.0378, 0.2788, -0.9596, 0.0378, 0.2788, -0.249, -0.9467, 0.2045, -0.249, -0.9467, 0.2045, -0.249, -0.9467, 0.2045, -0.249, -0.9467, 0.2045, -0.5985, 0.799, -0.05822, -0.5985, 0.799, -0.05822, -0.5985, 0.799, -0.05822, -0.5985, 0.799, -0.05822, -0.2092, -0.9236, 0.3213, -0.2092, -0.9236, 0.3213, -0.2092, -0.9236, 0.3213, -0.2092, -0.9236, 0.3213, -0.0235, -0.8442, 0.5355, -0.0235, -0.8442, 0.5355, -0.0235, -0.8442, 0.5355, -0.0235, -0.8442, 0.5355, -0.05995, 0.9976, -0.03555, -0.05995, 0.9976, -0.03555, -0.05995, 0.9976, -0.03555, -0.05995, 0.9976, -0.03555, -0.1367, 0.0, 0.9906, -0.1367, 0.0, 0.9906, -0.1367, 0.0, 0.9906, -0.1367, 0.0, 0.9906, -0.3048, 0.9494, -0.07554, -0.3048, 0.9494, -0.07554, -0.3048, 0.9494, -0.07554, -0.3048, 0.9494, -0.07554, -0.259, 0.9037, 0.341, -0.259, 0.9037, 0.341, -0.259, 0.9037, 0.341, -0.259, 0.9037, 0.341, -0.7584, -0.6137, 0.2194, -0.7584, -0.6137, 0.2194, -0.7584, -0.6137, 0.2194, -0.2273, 0.9571, 0.1797, -0.2273, 0.9571, 0.1797, -0.2273, 0.9571, 0.1797, -0.2273, 0.9571, 0.1797, -0.1741, -0.9841, -0.03451, -0.1741, -0.9841, -0.03451, -0.1741, -0.9841, -0.03451, -0.1741, -0.9841, -0.03451, -0.6306, -0.7759, -0.01527, -0.6306, -0.7759, -0.01527, -0.6306, -0.7759, -0.01527, -0.6306, -0.7759, -0.01527, -0.9984, 0.0, -0.05657, -0.9984, 0.0, -0.05657, -0.9984, 0.0, -0.05657, -0.9984, 0.0, -0.05657, -0.9548, 0.0, -0.2974, -0.9548, 0.0, -0.2974, -0.9548, 0.0, -0.2974, -0.9548, 0.0, -0.2974, -0.5485, -0.7837, -0.2916, -0.5485, -0.7837, -0.2916, -0.5485, -0.7837, -0.2916, -0.5485, -0.7837, -0.2916, -0.009734, -0.9987, -0.05029, -0.009734, -0.9987, -0.05029, -0.009734, -0.9987, -0.05029, -0.009734, -0.9987, -0.05029, -0.1671, 0.9835, -0.0689, -0.1671, 0.9835, -0.0689, -0.1671, 0.9835, -0.0689, -0.1671, 0.9835, -0.0689, -0.6225, 0.7266, -0.2908, -0.6225, 0.7266, -0.2908, -0.6225, 0.7266, -0.2908, -0.6225, 0.7266, -0.2908, 0.2218, -0.9744, 0.03754, 0.2218, -0.9744, 0.03754, 0.2218, -0.9744, 0.03754, 0.2218, -0.9744, 0.03754, -0.1492, 0.0, 0.9888, -0.1492, 0.0, 0.9888, -0.1492, 0.0, 0.9888, -0.1492, 0.0, 0.9888, -0.1476, -0.989, -0.00626, -0.1476, -0.989, -0.00626, -0.1476, -0.989, -0.00626, -0.1476, -0.989, -0.00626, -0.1335, 0.0, -0.9911, -0.1335, 0.0, -0.9911, -0.1335, 0.0, -0.9911, -0.1335, 0.0, -0.9911, -0.0815, 0.0, -0.9967, -0.0815, 0.0, -0.9967, -0.0815, 0.0, -0.9967, -0.0815, 0.0, -0.9967, -0.1029, -0.9943, -0.02673, -0.1029, -0.9943, -0.02673, -0.1029, -0.9943, -0.02673, -0.1029, -0.9943, -0.02673, -0.09867, 0.0, 0.9951, -0.09867, 0.0, 0.9951, -0.09867, 0.0, 0.9951, -0.09867, 0.0, 0.9951, -0.1027, 0.9925, -0.06624, -0.1027, 0.9925, -0.06624, -0.1027, 0.9925, -0.06624, -0.1027, 0.9925, -0.06624, 0.1703, 0.0, -0.9854, 0.1703, 0.0, -0.9854, 0.1703, 0.0, -0.9854, 0.1703, 0.0, -0.9854, 0.4922, -0.8579, 0.1473, 0.4922, -0.8579, 0.1473, 0.4922, -0.8579, 0.1473, 0.4922, -0.8579, 0.1473, 0.1563, 0.0, 0.9877, 0.1563, 0.0, 0.9877, 0.1563, 0.0, 0.9877, 0.1563, 0.0, 0.9877, 0.1455, 0.9891, 0.02037, 0.1455, 0.9891, 0.02037, 0.1455, 0.9891, 0.02037, 0.1455, 0.9891, 0.02037, 3.012e-05, -0.9993, 0.03851, 3.012e-05, -0.9993, 0.03851, 3.012e-05, -0.9993, 0.03851, 3.012e-05, -0.9993, 0.03851, 0.1228, 0.0, -0.9924, 0.1228, 0.0, -0.9924, 0.1228, 0.0, -0.9924, 0.1228, 0.0, -0.9924, 0.2218, 0.9744, -0.03754, 0.2218, 0.9744, -0.03754, 0.2218, 0.9744, -0.03754, 0.2218, 0.9744, -0.03754, 0.1228, 0.0, 0.9924, 0.1228, 0.0, 0.9924, 0.1228, 0.0, 0.9924, 0.1228, 0.0, 0.9924, -0.05058, 0.997, -0.05907, -0.05058, 0.997, -0.05907, -0.05058, 0.997, -0.05907, -0.05058, 0.997, -0.05907, -0.05058, 0.997, -0.05907, -0.001565, 0.0, -1.0, -0.001565, 0.0, -1.0, -0.001565, 0.0, -1.0, -0.001565, 0.0, -1.0, 0.01014, -0.03443, -0.9994, 0.01014, -0.03443, -0.9994, 0.01014, -0.03443, -0.9994, 0.01014, -0.03443, -0.9994, 0.0, 0.0, 1.0, 0.0, 0.0, 1.0, 0.0, 0.0, 1.0, 0.0, 0.0, 1.0, -1.0, 0.0, 0.0, -1.0, 0.0, 0.0, -1.0, 0.0, 0.0, -1.0, 0.0, 0.0, -0.07928, 0.0, 0.9969, -0.07928, 0.0, 0.9969, -0.07928, 0.0, 0.9969, -0.07928, 0.0, 0.9969, -0.04589, -0.9972, 0.05915, -0.04589, -0.9972, 0.05915, -0.04589, -0.9972, 0.05915, -0.04589, -0.9972, 0.05915, -0.04589, -0.9972, 0.05915, -0.3511, -0.01463, -0.9362, -0.3511, -0.01463, -0.9362, -0.3511, -0.01463, -0.9362, -0.3511, -0.01463, -0.9362, 0.0, 0.0, 1.0, 0.0, 0.0, 1.0, 0.0, 0.0, 1.0, 0.0, 0.0, 1.0, -0.8536, -0.5208, 0.008671, -0.8536, -0.5208, 0.008671, -0.8536, -0.5208, 0.008671, -0.8536, -0.5208, 0.008671, -0.01061, 0.03319, 0.9994, -0.01061, 0.03319, 0.9994, -0.01061, 0.03319, 0.9994, -0.01061, 0.03319, 0.9994, 0.9119, 0.4105, -0.004161, 0.9119, 0.4105, -0.004161, 0.9119, 0.4105, -0.004161, 0.9119, 0.4105, -0.004161, -0.7011, -0.712, -0.03849, -0.7011, -0.712, -0.03849, -0.7011, -0.712, -0.03849, -0.7011, -0.712, -0.03849, -0.4042, -0.9146, -0.008179, -0.4042, -0.9146, -0.008179, -0.4042, -0.9146, -0.008179, -0.4042, -0.9146, -0.008179, 0.0, 0.0, -1.0, 0.0, 0.0, -1.0, 0.0, 0.0, -1.0, 0.0, 0.0, -1.0, 0.1501, 0.9887, 0.001761, 0.1501, 0.9887, 0.001761, 0.1501, 0.9887, 0.001761, 0.1501, 0.9887, 0.001761, 0.02928, 0.01293, -0.9995, 0.02928, 0.01293, -0.9995, 0.02928, 0.01293, -0.9995, 0.02928, 0.01293, -0.9995, 0.2026, -0.1765, -0.9632, 0.2026, -0.1765, -0.9632, 0.2026, -0.1765, -0.9632, 0.2026, -0.1765, -0.9632, 0.2026, -0.1765, -0.9632, -0.1804, 0.9823, -0.05076, -0.1804, 0.9823, -0.05076, -0.1804, 0.9823, -0.05076, -0.1804, 0.9823, -0.05076, -0.2139, 0.9757, 0.04796, -0.2139, 0.9757, 0.04796, -0.2139, 0.9757, 0.04796, -0.2193, -0.8344, 0.5056, -0.2193, -0.8344, 0.5056, -0.2193, -0.8344, 0.5056, -0.2193, -0.8344, 0.5056, -0.1936, -0.9094, 0.368, -0.1936, -0.9094, 0.368, -0.1936, -0.9094, 0.368, -0.1936, -0.9094, 0.368, -0.05367, -0.9986, 0.0005047, -0.05367, -0.9986, 0.0005047, -0.05367, -0.9986, 0.0005047, -0.05367, -0.9986, 0.0005047, -0.9978, -0.01533, -0.06459, -0.9978, -0.01533, -0.06459, -0.9978, -0.01533, -0.06459, -0.9978, -0.01533, -0.06459, 0.9975, 0.03452, -0.06169, 0.9975, 0.03452, -0.06169, 0.9975, 0.03452, -0.06169, 0.9975, 0.03452, -0.06169, -0.005924, -0.9938, -0.1114, -0.005924, -0.9938, -0.1114, -0.005924, -0.9938, -0.1114, -0.005924, -0.9938, -0.1114, -0.06879, -0.9852, -0.157, -0.06879, -0.9852, -0.157, -0.06879, -0.9852, -0.157, -0.06879, -0.9852, -0.157, 0.9395, 0.3318, -0.08567, 0.9395, 0.3318, -0.08567, 0.9395, 0.3318, -0.08567, 0.9395, 0.3318, -0.08567, -0.8921, -0.4518, 0.0114, -0.8921, -0.4518, 0.0114, -0.8921, -0.4518, 0.0114, -0.8921, -0.4518, 0.0114, -0.1884, 0.9813, -0.03931, -0.1884, 0.9813, -0.03931, -0.1884, 0.9813, -0.03931, -0.1884, 0.9813, -0.03931, -0.07747, -0.9944, 0.07147, -0.07747, -0.9944, 0.07147, -0.07747, -0.9944, 0.07147, -0.07747, -0.9944, 0.07147, 0.9463, 0.141, -0.2909, 0.9463, 0.141, -0.2909, 0.9463, 0.141, -0.2909, 0.9463, 0.141, -0.2909, 0.9463, 0.141, -0.2909, -0.9794, -0.1449, 0.1404, -0.9794, -0.1449, 0.1404, -0.9794, -0.1449, 0.1404, -0.9794, -0.1449, 0.1404, -0.2141, 0.9648, 0.153, -0.2141, 0.9648, 0.153, -0.2141, 0.9648, 0.153, -0.2141, 0.9648, 0.153, -0.9811, 0.1935, 0.005754, -0.9811, 0.1935, 0.005754, -0.9811, 0.1935, 0.005754, -0.9811, 0.1935, 0.005754, -0.9301, 0.1543, 0.3332, -0.9301, 0.1543, 0.3332, -0.9301, 0.1543, 0.3332, -0.9301, 0.1543, 0.3332, -0.9593, 0.2817, -0.02213, -0.9593, 0.2817, -0.02213, -0.9593, 0.2817, -0.02213, -0.9593, 0.2817, -0.02213, -0.9594, 0.2821, 0.004344, -0.9594, 0.2821, 0.004344, -0.9594, 0.2821, 0.004344, -0.9594, 0.2821, 0.004344, -0.0079, 0.001005, -1.0, -0.00809, 0.00124, -1.0, -0.00809, 0.00124, -1.0, -0.00809, 0.00124, -1.0, -0.007514, 0.0005279, -1.0, 0.9686, -0.2454, 0.03949, 0.9686, -0.2454, 0.03949, 0.9686, -0.2454, 0.03949, 0.9686, -0.2454, 0.03949, -1.0, -0.001887, 0.007796, -1.0, -0.001887, 0.007796, -1.0, -0.001887, 0.007796, -1.0, -0.001887, 0.007796, -1.0, -0.001887, 0.007796, -1.0, -0.001887, 0.007796, -0.0079, 0.001005, -1.0, -0.007514, 0.0005279, -1.0, -0.006849, -0.000295, -1.0, -0.006849, -0.000295, -1.0, -0.006849, -0.000295, -1.0, 1.0, -0.0005406, -0.006109, 1.0, -0.0005406, -0.006109, 1.0, -0.0005406, -0.006109, 1.0, -0.0005406, -0.006109, -0.9998, -0.01647, 0.009552, -0.9998, -0.01647, 0.009552, -0.9998, -0.01647, 0.009552, -0.9998, -0.01647, 0.009552, -0.4677, 0.8839, 0.004399, -0.4677, 0.8839, 0.004399, -0.4677, 0.8839, 0.004399, -0.4677, 0.8839, 0.004399, 0.9638, -0.2244, -0.1439, 0.9638, -0.2244, -0.1439, 0.9638, -0.2244, -0.1439, 0.9638, -0.2244, -0.1439, 0.3033, 0.9529, -0.00268, 0.3033, 0.9529, -0.00268, 0.3033, 0.9529, -0.00268, 0.3033, 0.9529, -0.00268, -0.04441, 0.1949, 0.9798, -0.04441, 0.1949, 0.9798, -0.04441, 0.1949, 0.9798, -0.04441, 0.1949, 0.9798, -0.04441, 0.1949, 0.9798, 0.1996, -0.2182, 0.9553, 0.1996, -0.2182, 0.9553, 0.1996, -0.2182, 0.9553, 0.1996, -0.2182, 0.9553, 0.1889, -0.9384, 0.2892, 0.1889, -0.9384, 0.2892, 0.1889, -0.9384, 0.2892, 0.1889, -0.9384, 0.2892, 0.7922, 0.4059, 0.4557, 0.7922, 0.4059, 0.4557, 0.7922, 0.4059, 0.4557, 0.7922, 0.4059, 0.4557, 0.3515, 0.916, 0.1935, 0.3515, 0.916, 0.1935, 0.3515, 0.916, 0.1935, 0.3515, 0.916, 0.1935, 0.9423, 0.3348, 0.0, 0.9423, 0.3348, 0.0, 0.9423, 0.3348, 0.0, 0.9423, 0.3348, 0.0, 0.2013, -0.8889, -0.4116, 0.2013, -0.8889, -0.4116, 0.2013, -0.8889, -0.4116, 0.2013, -0.8889, -0.4116, 0.285, 0.9038, 0.3194, 0.285, 0.9038, 0.3194, 0.285, 0.9038, 0.3194, 0.285, 0.9038, 0.3194, 0.1888, -0.6425, -0.7427, 0.1888, -0.6425, -0.7427, 0.1888, -0.6425, -0.7427, 0.1888, -0.6425, -0.7427, 0.4965, 0.7854, -0.3697, 0.4965, 0.7854, -0.3697, 0.4965, 0.7854, -0.3697, 0.4965, 0.7854, -0.3697, 0.833, 0.1501, -0.5325, 0.833, 0.1501, -0.5325, 0.833, 0.1501, -0.5325, 0.833, 0.1501, -0.5325, 0.2839, -0.9565, -0.06779, 0.2839, -0.9565, -0.06779, 0.2839, -0.9565, -0.06779, 0.2839, -0.9565, -0.06779, 0.7593, -0.4873, -0.4313, 0.7593, -0.4873, -0.4313, 0.7593, -0.4873, -0.4313, 0.7593, -0.4873, -0.4313, 0.8007, 0.06228, -0.5959, 0.8007, 0.06228, -0.5959, 0.8007, 0.06228, -0.5959, 0.8007, 0.06228, -0.5959, 0.2665, -0.1518, -0.9518, 0.2665, -0.1518, -0.9518, 0.2665, -0.1518, -0.9518, 0.2665, -0.1518, -0.9518, 0.4337, 0.9009, -0.01523, 0.4337, 0.9009, -0.01523, 0.4337, 0.9009, -0.01523, 0.4337, 0.9009, -0.01523, 0.834, -0.5504, -0.03901, 0.834, -0.5504, -0.03901, 0.834, -0.5504, -0.03901, 0.834, -0.5504, -0.03901, 1.0, 0.0, 0.0, 1.0, 0.0, 0.0, 1.0, 0.0, 0.0, 1.0, 0.0, 0.0, 0.7454, -0.5004, 0.4405, 0.7454, -0.5004, 0.4405, 0.7454, -0.5004, 0.4405, 0.7454, -0.5004, 0.4405, 0.9026, -0.04734, 0.428, 0.9026, -0.04734, 0.428, 0.9026, -0.04734, 0.428, 0.9026, -0.04734, 0.428, 0.2421, 0.134, 0.9609, 0.2421, 0.134, 0.9609, 0.2421, 0.134, 0.9609, 0.2421, 0.134, 0.9609, 0.2488, 0.01184, 0.9685, 0.2488, 0.01184, 0.9685, 0.2488, 0.01184, 0.9685, 0.2488, 0.01184, 0.9685, 0.1002, 0.7505, 0.6533, 0.1002, 0.7505, 0.6533, 0.1002, 0.7505, 0.6533, 0.1002, 0.7505, 0.6533, 0.9596, 0.0378, 0.2788, 0.9596, 0.0378, 0.2788, 0.9596, 0.0378, 0.2788, 0.9596, 0.0378, 0.2788, 0.249, -0.9467, 0.2045, 0.249, -0.9467, 0.2045, 0.249, -0.9467, 0.2045, 0.249, -0.9467, 0.2045, 0.5985, 0.799, -0.05822, 0.5985, 0.799, -0.05822, 0.5985, 0.799, -0.05822, 0.5985, 0.799, -0.05822, 0.2092, -0.9236, 0.3213, 0.2092, -0.9236, 0.3213, 0.2092, -0.9236, 0.3213, 0.2092, -0.9236, 0.3213, 0.0235, -0.8442, 0.5355, 0.0235, -0.8442, 0.5355, 0.0235, -0.8442, 0.5355, 0.0235, -0.8442, 0.5355, 0.05995, 0.9976, -0.03555, 0.05995, 0.9976, -0.03555, 0.05995, 0.9976, -0.03555, 0.05995, 0.9976, -0.03555, 0.1367, 0.0, 0.9906, 0.1367, 0.0, 0.9906, 0.1367, 0.0, 0.9906, 0.1367, 0.0, 0.9906, 0.3048, 0.9494, -0.07554, 0.3048, 0.9494, -0.07554, 0.3048, 0.9494, -0.07554, 0.3048, 0.9494, -0.07554, 0.259, 0.9037, 0.341, 0.259, 0.9037, 0.341, 0.259, 0.9037, 0.341, 0.259, 0.9037, 0.341, 0.7584, -0.6137, 0.2194, 0.7584, -0.6137, 0.2194, 0.7584, -0.6137, 0.2194, 0.2273, 0.9571, 0.1797, 0.2273, 0.9571, 0.1797, 0.2273, 0.9571, 0.1797, 0.2273, 0.9571, 0.1797, 0.1741, -0.9841, -0.03451, 0.1741, -0.9841, -0.03451, 0.1741, -0.9841, -0.03451, 0.1741, -0.9841, -0.03451, 0.6306, -0.7759, -0.01527, 0.6306, -0.7759, -0.01527, 0.6306, -0.7759, -0.01527, 0.6306, -0.7759, -0.01527, 0.9984, 0.0, -0.05657, 0.9984, 0.0, -0.05657, 0.9984, 0.0, -0.05657, 0.9984, 0.0, -0.05657, 0.9548, 0.0, -0.2974, 0.9548, 0.0, -0.2974, 0.9548, 0.0, -0.2974, 0.9548, 0.0, -0.2974, 0.5485, -0.7837, -0.2916, 0.5485, -0.7837, -0.2916, 0.5485, -0.7837, -0.2916, 0.5485, -0.7837, -0.2916, 0.009734, -0.9987, -0.05029, 0.009734, -0.9987, -0.05029, 0.009734, -0.9987, -0.05029, 0.009734, -0.9987, -0.05029, 0.1671, 0.9835, -0.0689, 0.1671, 0.9835, -0.0689, 0.1671, 0.9835, -0.0689, 0.1671, 0.9835, -0.0689, 0.6225, 0.7266, -0.2908, 0.6225, 0.7266, -0.2908, 0.6225, 0.7266, -0.2908, 0.6225, 0.7266, -0.2908, -0.2218, -0.9744, 0.03754, -0.2218, -0.9744, 0.03754, -0.2218, -0.9744, 0.03754, -0.2218, -0.9744, 0.03754, 0.1492, 0.0, 0.9888, 0.1492, 0.0, 0.9888, 0.1492, 0.0, 0.9888, 0.1492, 0.0, 0.9888, 0.1476, -0.989, -0.00626, 0.1476, -0.989, -0.00626, 0.1476, -0.989, -0.00626, 0.1476, -0.989, -0.00626, 0.1335, 0.0, -0.9911, 0.1335, 0.0, -0.9911, 0.1335, 0.0, -0.9911, 0.1335, 0.0, -0.9911, 0.0815, 0.0, -0.9967, 0.0815, 0.0, -0.9967, 0.0815, 0.0, -0.9967, 0.0815, 0.0, -0.9967, 0.1029, -0.9943, -0.02673, 0.1029, -0.9943, -0.02673, 0.1029, -0.9943, -0.02673, 0.1029, -0.9943, -0.02673, 0.09867, 0.0, 0.9951, 0.09867, 0.0, 0.9951, 0.09867, 0.0, 0.9951, 0.09867, 0.0, 0.9951, 0.1027, 0.9925, -0.06624, 0.1027, 0.9925, -0.06624, 0.1027, 0.9925, -0.06624, 0.1027, 0.9925, -0.06624, -0.1703, 0.0, -0.9854, -0.1703, 0.0, -0.9854, -0.1703, 0.0, -0.9854, -0.1703, 0.0, -0.9854, -0.4922, -0.8579, 0.1473, -0.4922, -0.8579, 0.1473, -0.4922, -0.8579, 0.1473, -0.4922, -0.8579, 0.1473, -0.1563, 0.0, 0.9877, -0.1563, 0.0, 0.9877, -0.1563, 0.0, 0.9877, -0.1563, 0.0, 0.9877, -0.1455, 0.9891, 0.02037, -0.1455, 0.9891, 0.02037, -0.1455, 0.9891, 0.02037, -0.1455, 0.9891, 0.02037, -3.012e-05, -0.9993, 0.03851, -3.012e-05, -0.9993, 0.03851, -3.012e-05, -0.9993, 0.03851, -3.012e-05, -0.9993, 0.03851, -0.1228, 0.0, -0.9924, -0.1228, 0.0, -0.9924, -0.1228, 0.0, -0.9924, -0.1228, 0.0, -0.9924, -0.2218, 0.9744, -0.03754, -0.2218, 0.9744, -0.03754, -0.2218, 0.9744, -0.03754, -0.2218, 0.9744, -0.03754, -0.1228, 0.0, 0.9924, -0.1228, 0.0, 0.9924, -0.1228, 0.0, 0.9924, -0.1228, 0.0, 0.9924, 0.05058, 0.997, -0.05907, 0.05058, 0.997, -0.05907, 0.05058, 0.997, -0.05907, 0.05058, 0.997, -0.05907, 0.05058, 0.997, -0.05907, 0.001565, 0.0, -1.0, 0.001565, 0.0, -1.0, 0.001565, 0.0, -1.0, 0.001565, 0.0, -1.0, -0.01014, -0.03443, -0.9994, -0.01014, -0.03443, -0.9994, -0.01014, -0.03443, -0.9994, -0.01014, -0.03443, -0.9994, 0.0, 0.0, 1.0, 0.0, 0.0, 1.0, 0.0, 0.0, 1.0, 0.0, 0.0, 1.0, 1.0, 0.0, 0.0, 1.0, 0.0, 0.0, 1.0, 0.0, 0.0, 1.0, 0.0, 0.0, 0.07928, 0.0, 0.9969, 0.07928, 0.0, 0.9969, 0.07928, 0.0, 0.9969, 0.07928, 0.0, 0.9969, 0.04589, -0.9972, 0.05915, 0.04589, -0.9972, 0.05915, 0.04589, -0.9972, 0.05915, 0.04589, -0.9972, 0.05915, 0.04589, -0.9972, 0.05915, 0.3511, -0.01463, -0.9362, 0.3511, -0.01463, -0.9362, 0.3511, -0.01463, -0.9362, 0.3511, -0.01463, -0.9362, 0.0, 0.0, 1.0, 0.0, 0.0, 1.0, 0.0, 0.0, 1.0, 0.0, 0.0, 1.0, 0.8536, -0.5208, 0.008671, 0.8536, -0.5208, 0.008671, 0.8536, -0.5208, 0.008671, 0.8536, -0.5208, 0.008671, 0.01061, 0.03319, 0.9994, 0.01061, 0.03319, 0.9994, 0.01061, 0.03319, 0.9994, 0.01061, 0.03319, 0.9994, -0.9119, 0.4105, -0.004161, -0.9119, 0.4105, -0.004161, -0.9119, 0.4105, -0.004161, -0.9119, 0.4105, -0.004161, 0.7011, -0.712, -0.03849, 0.7011, -0.712, -0.03849, 0.7011, -0.712, -0.03849, 0.7011, -0.712, -0.03849, 0.4042, -0.9146, -0.008179, 0.4042, -0.9146, -0.008179, 0.4042, -0.9146, -0.008179, 0.4042, -0.9146, -0.008179, 2.261e-07, 0.0, -1.0, 2.261e-07, 0.0, -1.0, 2.261e-07, 0.0, -1.0, 2.261e-07, 0.0, -1.0, -0.1501, 0.9887, 0.001761, -0.1501, 0.9887, 0.001761, -0.1501, 0.9887, 0.001761, -0.1501, 0.9887, 0.001761, -0.02928, 0.01293, -0.9995, -0.02928, 0.01293, -0.9995, -0.02928, 0.01293, -0.9995, -0.02928, 0.01293, -0.9995, -0.2026, -0.1765, -0.9632, -0.2026, -0.1765, -0.9632, -0.2026, -0.1765, -0.9632, -0.2026, -0.1765, -0.9632, -0.2026, -0.1765, -0.9632, 0.1804, 0.9823, -0.05076, 0.1804, 0.9823, -0.05076, 0.1804, 0.9823, -0.05076, 0.1804, 0.9823, -0.05076, 0.2139, 0.9757, 0.04796, 0.2139, 0.9757, 0.04796, 0.2139, 0.9757, 0.04796, 0.2193, -0.8344, 0.5056, 0.2193, -0.8344, 0.5056, 0.2193, -0.8344, 0.5056, 0.2193, -0.8344, 0.5056, 0.1936, -0.9094, 0.368, 0.1936, -0.9094, 0.368, 0.1936, -0.9094, 0.368, 0.1936, -0.9094, 0.368, 0.05367, -0.9986, 0.0005047, 0.05367, -0.9986, 0.0005047, 0.05367, -0.9986, 0.0005047, 0.05367, -0.9986, 0.0005047, 0.9978, -0.01533, -0.06459, 0.9978, -0.01533, -0.06459, 0.9978, -0.01533, -0.06459, 0.9978, -0.01533, -0.06459, -0.9975, 0.03452, -0.06169, -0.9975, 0.03452, -0.06169, -0.9975, 0.03452, -0.06169, -0.9975, 0.03452, -0.06169, 0.005924, -0.9938, -0.1114, 0.005924, -0.9938, -0.1114, 0.005924, -0.9938, -0.1114, 0.005924, -0.9938, -0.1114, 0.06879, -0.9852, -0.157, 0.06879, -0.9852, -0.157, 0.06879, -0.9852, -0.157, 0.06879, -0.9852, -0.157, -0.9395, 0.3318, -0.08567, -0.9395, 0.3318, -0.08567, -0.9395, 0.3318, -0.08567, -0.9395, 0.3318, -0.08567, 0.8921, -0.4518, 0.0114, 0.8921, -0.4518, 0.0114, 0.8921, -0.4518, 0.0114, 0.8921, -0.4518, 0.0114, 0.1884, 0.9813, -0.03931, 0.1884, 0.9813, -0.03931, 0.1884, 0.9813, -0.03931, 0.1884, 0.9813, -0.03931, 0.07747, -0.9944, 0.07147, 0.07747, -0.9944, 0.07147, 0.07747, -0.9944, 0.07147, 0.07747, -0.9944, 0.07147, -0.9463, 0.141, -0.2909, -0.9463, 0.141, -0.2909, -0.9463, 0.141, -0.2909, -0.9463, 0.141, -0.2909, -0.9463, 0.141, -0.2909, 0.9794, -0.1449, 0.1404, 0.9794, -0.1449, 0.1404, 0.9794, -0.1449, 0.1404, 0.9794, -0.1449, 0.1404, 0.2141, 0.9648, 0.153, 0.2141, 0.9648, 0.153, 0.2141, 0.9648, 0.153, 0.2141, 0.9648, 0.153, 0.9811, 0.1935, 0.005754, 0.9811, 0.1935, 0.005754, 0.9811, 0.1935, 0.005754, 0.9811, 0.1935, 0.005754, 0.9301, 0.1543, 0.3332, 0.9301, 0.1543, 0.3332, 0.9301, 0.1543, 0.3332, 0.9301, 0.1543, 0.3332, 0.9593, 0.2817, -0.02213, 0.9593, 0.2817, -0.02213, 0.9593, 0.2817, -0.02213, 0.9593, 0.2817, -0.02213, 0.9594, 0.2821, 0.004344, 0.9594, 0.2821, 0.004344, 0.9594, 0.2821, 0.004344, 0.9594, 0.2821, 0.004344, 0.0079, 0.001005, -1.0, 0.007514, 0.0005279, -1.0, 0.00809, 0.00124, -1.0, 0.00809, 0.00124, -1.0, 0.00809, 0.00124, -1.0, -0.9686, -0.2454, 0.03949, -0.9686, -0.2454, 0.03949, -0.9686, -0.2454, 0.03949, -0.9686, -0.2454, 0.03949, 1.0, -0.001887, 0.007796, 1.0, -0.001887, 0.007796, 1.0, -0.001887, 0.007796, 1.0, -0.001887, 0.007796, 1.0, -0.001887, 0.007796, 1.0, -0.001887, 0.007796, 0.0079, 0.001005, -1.0, 0.006849, -0.000295, -1.0, 0.006849, -0.000295, -1.0, 0.006849, -0.000295, -1.0, 0.007514, 0.0005279, -1.0, -1.0, -0.0005406, -0.006109, -1.0, -0.0005406, -0.006109, -1.0, -0.0005406, -0.006109, -1.0, -0.0005406, -0.006109, 0.9998, -0.01647, 0.009552, 0.9998, -0.01647, 0.009552, 0.9998, -0.01647, 0.009552, 0.9998, -0.01647, 0.009552, 0.4677, 0.8839, 0.004399, 0.4677, 0.8839, 0.004399, 0.4677, 0.8839, 0.004399, 0.4677, 0.8839, 0.004399, -0.9638, -0.2244, -0.1439, -0.9638, -0.2244, -0.1439, -0.9638, -0.2244, -0.1439, -0.9638, -0.2244, -0.1439, -0.3033, 0.9529, -0.00268, -0.3033, 0.9529, -0.00268, -0.3033, 0.9529, -0.00268, -0.3033, 0.9529, -0.00268, 0.04441, 0.1949, 0.9798, 0.04441, 0.1949, 0.9798, 0.04441, 0.1949, 0.9798, 0.04441, 0.1949, 0.9798, 0.04441, 0.1949, 0.9798])] * 3)])
arm_armature = bpy.data.armatures.new('Armature')  # bones are not reproduced

# ---- objects
ob_armature = bpy.data.objects.new('Armature', arm_armature)
ob_cube = bpy.data.objects.new('Cube', me_cube_001)

# ---- transforms, parenting, visibility, modifiers, constraints
ob_armature.location = (0.0, 0.0, 0.0)
ob_armature.rotation_euler = (1.571, -0.0, 0.0)
ob_armature.scale = (0.01, 0.01, 0.01)
ob_cube.parent = ob_armature
ob_cube.matrix_parent_inverse = Matrix(((1.0, 1.438e-08, -5.709e-09, -1.54e-05), (1.401e-08, 1.0, -9.921e-10, 4.123e-07), (6.455e-09, 9.921e-10, 1.0, -1.438e-06), (0.0, 0.0, 0.0, 1.0)))
ob_cube.location = (-2.509e-05, 691.1, -5.534)
ob_cube.rotation_euler = (-1.571, -3.142, 2.01e-14)
ob_cube.scale = (100.0, 100.0, 100.0)
ob_cube.color = (0.8, 0.8, 0.8, 1.0)
_vg = ob_cube.vertex_groups.new(name='mixamorig:Hips')
for _i, _w in zip([25, 26, 27, 28, 67, 68, 69, 70, 84, 94, 140, 141, 142, 143, 144, 145, 186, 187, 188, 189, 190, 204, 214], [1.0, 1.0, 1.0, 1.0, 0.2839, 0.8216, 0.5084, 0.5855, 0.4711, 0.6341, 0.9918, 1.0, 0.8603, 1.0, 1.0, 0.9957, 0.3553, 0.7988, 0.9798, 0.4388, 0.5584, 0.4041, 0.639]): _vg.add([_i], _w, 'REPLACE')
_vg = ob_cube.vertex_groups.new(name='mixamorig:Spine')
for _i, _w in zip([29, 31, 146, 147, 149, 150], [0.008467, 0.007981, 0.002933, 0.001791, 0.004223, 0.01115]): _vg.add([_i], _w, 'REPLACE')
_vg = ob_cube.vertex_groups.new(name='mixamorig:Spine1')
for _i, _w in zip([29, 30, 31, 32, 146, 147, 148, 149, 150, 151], [0.3492, 0.3915, 0.3625, 0.4192, 0.3954, 0.3566, 0.4867, 0.3224, 0.3176, 0.4773]): _vg.add([_i], _w, 'REPLACE')
_vg = ob_cube.vertex_groups.new(name='mixamorig:Spine2')
for _i, _w in zip([10, 17, 18, 19, 20, 21, 22, 23, 24, 29, 30, 31, 32, 117, 121, 128, 129, 130, 131, 132, 133, 134, 135, 136, 137, 138, 139, 146, 147, 148, 149, 150, 151, 156, 157, 158, 159], [0.01658, 0.9117, 0.8883, 0.6839, 0.4943, 6.635e-06, 0.0003177, 0.00746, 0.01069, 0.6423, 0.3106, 0.6295, 0.2712, 0.01567, 0.06097, 0.9276, 0.9203, 0.8247, 1.0, 0.6774, 0.56, 1.0, 1.0, 1.642e-08, 6.645e-07, 0.0153, 0.02975, 0.6017, 0.6416, 0.2567, 0.6734, 0.6713, 0.267, 2.108e-11, 1.97e-18, 3.281e-15, 1.038e-10]): _vg.add([_i], _w, 'REPLACE')
_vg = ob_cube.vertex_groups.new(name='mixamorig:Neck')
for _i, _w in zip([5, 7, 8, 9, 10, 17, 105, 107, 108, 110, 116, 117, 120, 121, 124, 130], [0.05847, 0.1638, 0.2024, 0.2195, 0.2697, 0.0007706, 0.0337, 0.1585, 0.02569, 0.2025, 0.1595, 0.2622, 0.2098, 0.3763, 0.0, 0.1538]): _vg.add([_i], _w, 'REPLACE')
_vg = ob_cube.vertex_groups.new(name='mixamorig:Head')
for _i, _w in zip([0, 1, 2, 3, 4, 5, 6, 7, 8, 9, 10, 11, 12, 13, 14, 15, 16, 17, 100, 101, 102, 103, 104, 105, 106, 107, 108, 109, 110, 111, 112, 113, 114, 115, 116, 117, 118, 119, 120, 121, 122, 123, 124, 125, 126, 127, 130], [1.0, 1.0, 1.0, 1.0, 1.0, 0.9415, 1.0, 0.8362, 0.7976, 0.7805, 0.7137, 1.0, 1.0, 1.0, 1.0, 1.0, 1.0, 0.0005363, 1.0, 1.0, 1.0, 1.0, 1.0, 0.9663, 1.0, 0.8415, 0.9743, 1.0, 0.7975, 1.0, 1.0, 1.0, 1.0, 1.0, 0.8405, 0.7221, 1.0, 1.0, 0.7902, 0.5627, 1.0, 1.0, 1.0, 1.0, 1.0, 1.0, 0.02158]): _vg.add([_i], _w, 'REPLACE')
_vg = ob_cube.vertex_groups.new(name='mixamorig:LeftShoulder')
for _i, _w in zip([17, 18, 19, 20, 21, 22, 23, 24, 30, 32], [0.08701, 0.1117, 0.3074, 0.4263, 0.1266, 0.08241, 0.3794, 0.305, 0.2801, 0.2875]): _vg.add([_i], _w, 'REPLACE')
_vg = ob_cube.vertex_groups.new(name='mixamorig:LeftArm')
for _i, _w in zip([19, 20, 21, 22, 23, 24, 30, 32, 36, 37, 38, 39, 40, 41, 42, 43, 44], [0.008603, 0.0794, 0.8734, 0.9173, 0.6131, 0.6843, 0.01783, 0.02198, 0.0008278, 0.9188, 0.8387, 0.8952, 0.9611, 0.5911, 0.3455, 0.4064, 0.6282]): _vg.add([_i], _w, 'REPLACE')
_vg = ob_cube.vertex_groups.new(name='mixamorig:LeftForeArm')
for _i, _w in zip([33, 34, 35, 36, 37, 38, 39, 40, 41, 42, 43, 44, 46, 48, 50, 51, 52], [0.3326, 0.3602, 0.4058, 0.4181, 0.0812, 0.1613, 0.1048, 0.0389, 0.4089, 0.6544, 0.5936, 0.3718, 0.06977, 0.08199, 0.006214, 0.0002709, 0.01111]): _vg.add([_i], _w, 'REPLACE')
_vg = ob_cube.vertex_groups.new(name='mixamorig:LeftHand')
for _i, _w in zip([33, 34, 35, 36, 41, 42, 43, 44, 45, 46, 47, 48, 49, 50, 51, 52, 53, 54, 55, 56, 57, 58, 59, 60, 61, 62, 63, 64, 65, 66], [0.6674, 0.6398, 0.5942, 0.5811, 6.811e-09, 8.927e-07, 6.545e-07, 7.779e-09, 1.0, 0.9302, 1.0, 0.918, 1.0, 0.9938, 0.9997, 0.9889, 1.0, 1.0, 1.0, 1.0, 1.0, 1.0, 1.0, 1.0, 1.0, 1.0, 1.0, 1.0, 1.0, 1.0]): _vg.add([_i], _w, 'REPLACE')
_vg = ob_cube.vertex_groups.new(name='mixamorig:RightShoulder')
for _i, _w in zip([128, 129, 132, 133, 136, 137, 138, 139, 148, 151], [0.07243, 0.07974, 0.3059, 0.3671, 0.1385, 0.1333, 0.3574, 0.2895, 0.2381, 0.2334]): _vg.add([_i], _w, 'REPLACE')
_vg = ob_cube.vertex_groups.new(name='mixamorig:RightArm')
for _i, _w in zip([132, 133, 136, 137, 138, 139, 148, 151, 156, 157, 158, 159, 160, 161, 162, 163], [0.01667, 0.07291, 0.8615, 0.8667, 0.6273, 0.6807, 0.01848, 0.02228, 0.8843, 0.8392, 0.8909, 0.9384, 0.5115, 0.3661, 0.452, 0.5955]): _vg.add([_i], _w, 'REPLACE')
_vg = ob_cube.vertex_groups.new(name='mixamorig:RightForeArm')
for _i, _w in zip([152, 153, 154, 155, 156, 157, 158, 159, 160, 161, 162, 163, 165, 167, 169, 171], [0.4889, 0.3563, 0.4443, 0.3304, 0.1157, 0.1608, 0.1091, 0.06162, 0.4884, 0.6333, 0.5475, 0.4044, 0.06342, 0.0574, 0.009124, 0.007198]): _vg.add([_i], _w, 'REPLACE')
_vg = ob_cube.vertex_groups.new(name='mixamorig:RightHand')
for _i, _w in zip([152, 153, 154, 155, 160, 161, 162, 163, 164, 165, 166, 167, 168, 169, 170, 171, 172, 173, 174, 175, 176, 177, 178, 179, 180, 181, 182, 183, 184, 185], [0.5111, 0.6437, 0.5557, 0.6696, 8.557e-05, 0.0005956, 0.0004697, 5.321e-05, 1.0, 0.9366, 1.0, 0.9426, 1.0, 0.9909, 1.0, 0.9928, 1.0, 1.0, 1.0, 1.0, 1.0, 1.0, 1.0, 1.0, 1.0, 1.0, 1.0, 1.0, 1.0, 1.0]): _vg.add([_i], _w, 'REPLACE')
_vg = ob_cube.vertex_groups.new(name='mixamorig:LeftUpLeg')
for _i, _w in zip([67, 68, 69, 70, 75, 76, 77, 78, 79, 80, 81, 82, 83, 84, 85, 94, 95, 142, 214], [0.7161, 0.1784, 0.4916, 0.4145, 0.9685, 0.8696, 0.8804, 0.9288, 0.3101, 0.4157, 0.2915, 0.02386, 0.8389, 0.5289, 0.2641, 0.2672, 0.9528, 0.0548, 0.06972]): _vg.add([_i], _w, 'REPLACE')
_vg = ob_cube.vertex_groups.new(name='mixamorig:LeftLeg')
for _i, _w in zip([71, 72, 73, 74, 75, 76, 77, 78, 79, 80, 81, 82, 83, 85, 86, 87, 88, 89, 90, 91, 95], [0.2405, 0.3337, 0.2485, 0.3207, 0.0315, 0.1304, 0.1196, 0.07117, 0.6899, 0.5843, 0.7085, 0.9743, 0.1611, 0.7359, 0.2748, 0.1315, 0.2063, 0.1838, 0.2083, 0.1419, 0.04721]): _vg.add([_i], _w, 'REPLACE')
_vg = ob_cube.vertex_groups.new(name='mixamorig:LeftFoot')
for _i, _w in zip([71, 72, 73, 74, 82, 86, 87, 88, 89, 90, 91, 92, 93, 96, 97, 98, 99], [0.6122, 0.642, 0.5843, 0.6315, 0.0009214, 0.6364, 0.7143, 0.7556, 0.7187, 0.7369, 0.6899, 0.1736, 0.169, 0.1942, 0.1631, 0.1538, 0.1851]): _vg.add([_i], _w, 'REPLACE')
_vg = ob_cube.vertex_groups.new(name='mixamorig:LeftToeBase')
for _i, _w in zip([71, 72, 73, 74, 82, 86, 87, 88, 89, 90, 91, 92, 93, 96, 97, 98, 99], [0.1473, 0.02431, 0.1672, 0.04789, 0.0008783, 0.0888, 0.1542, 0.0381, 0.09751, 0.05485, 0.1682, 0.8264, 0.831, 0.8058, 0.8369, 0.8462, 0.8149]): _vg.add([_i], _w, 'REPLACE')
_vg = ob_cube.vertex_groups.new(name='mixamorig:RightUpLeg')
for _i, _w in zip([94, 140, 142, 145, 186, 187, 188, 189, 190, 195, 196, 197, 198, 199, 200, 201, 202, 203, 204, 205, 214, 215], [0.09876, 0.008215, 0.08493, 0.004336, 0.6447, 0.2012, 0.02019, 0.5612, 0.4416, 0.9588, 0.8566, 0.8158, 0.8789, 0.3293, 0.3067, 0.318, 0.03081, 0.8011, 0.5959, 0.2909, 0.2913, 0.9398]): _vg.add([_i], _w, 'REPLACE')
_vg = ob_cube.vertex_groups.new(name='mixamorig:RightLeg')
for _i, _w in zip([191, 192, 193, 194, 195, 196, 197, 198, 199, 200, 201, 202, 203, 205, 206, 207, 208, 209, 210, 211, 215], [0.1725, 0.2464, 0.2043, 0.2347, 0.04123, 0.1434, 0.1842, 0.1211, 0.6707, 0.6933, 0.682, 0.9683, 0.1989, 0.7091, 0.2121, 0.08154, 0.1377, 0.1198, 0.1359, 0.09215, 0.06016]): _vg.add([_i], _w, 'REPLACE')
_vg = ob_cube.vertex_groups.new(name='mixamorig:RightFoot')
for _i, _w in zip([191, 192, 193, 194, 202, 206, 207, 208, 209, 210, 211, 212, 213, 216, 217, 218, 219], [0.6587, 0.7257, 0.6158, 0.7219, 0.0004613, 0.7034, 0.7494, 0.822, 0.7915, 0.8194, 0.7437, 0.2008, 0.1945, 0.1469, 0.1514, 0.1444, 0.1412]): _vg.add([_i], _w, 'REPLACE')
_vg = ob_cube.vertex_groups.new(name='mixamorig:RightToeBase')
for _i, _w in zip([191, 192, 193, 194, 202, 206, 207, 208, 209, 210, 211, 212, 213, 216, 217, 218, 219], [0.1688, 0.02784, 0.1799, 0.04338, 0.0003812, 0.08443, 0.1691, 0.04026, 0.0887, 0.04471, 0.1642, 0.7992, 0.8055, 0.8531, 0.8486, 0.8556, 0.8588]): _vg.add([_i], _w, 'REPLACE')
_m = ob_cube.modifiers.new('Armature', 'ARMATURE')
_m.object = ob_armature

# ---- collection membership
col_collection.objects.link(ob_armature)
col_collection.objects.link(ob_cube)

# ---- scene / render settings (as saved in the file)
scene.frame_start = 1; scene.frame_end = 32; scene.frame_set(0)
scene.render.engine = 'BLENDER_EEVEE_NEXT'
scene.render.fps = 30
scene.cycles.use_denoising = False
scene.cycles.samples = 128
scene.cycles.sampling_pattern = 'TABULATED_SOBOL'
scene.cycles.use_adaptive_sampling = False
scene.cycles.use_light_tree = False
scene.view_settings.view_transform = 'Filmic'
bpy.context.view_layer.update()

# ---- added for rendering (the .blend has no active camera and no usable light): camera, sun
cam_auto = bpy.data.cameras.new('AutoCamera')
cam_auto.lens = 50.0
cam_auto.sensor_width = 36.0
cam_auto.clip_end = 1000.0
ob_auto_camera = bpy.data.objects.new('AutoCamera', cam_auto)
scene.collection.objects.link(ob_auto_camera)
ob_auto_camera.location = (11.948, -14.2862, 15.208)
ob_auto_camera.rotation_euler = (1.09748, -7.21219e-08, 0.694738)
scene.camera = ob_auto_camera
light_auto_sun = bpy.data.lights.new('AutoSun', 'SUN')
light_auto_sun.energy = 3.0
light_auto_sun.angle = 0.0523599
ob_auto_sun = bpy.data.objects.new('AutoSun', light_auto_sun)
scene.collection.objects.link(ob_auto_sun)
ob_auto_sun.rotation_euler = (0.872665, 0.174533, 0.523599)
bpy.context.view_layer.update()
